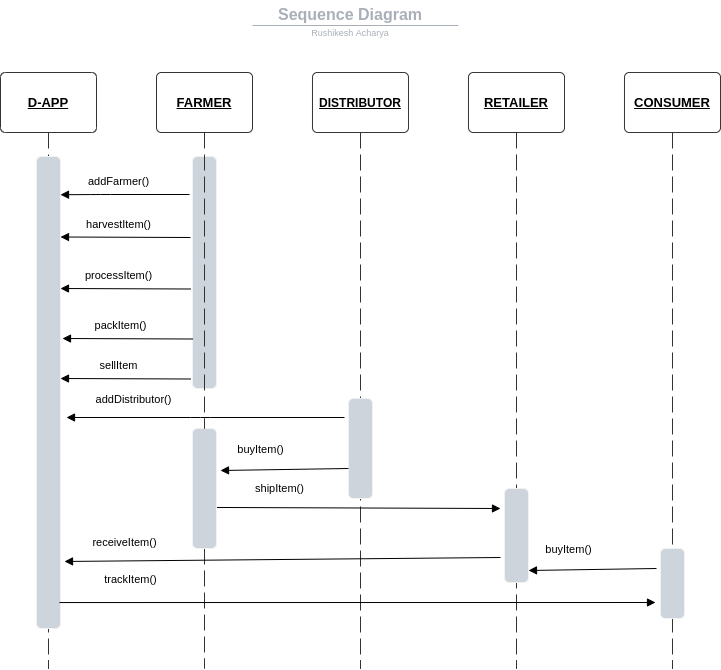

The diagram above was exported from draw.io. Its source (the exported page's mxGraphModel, read from the mxfile embedded in the PNG):
<mxGraphModel dx="870" dy="397" grid="1" gridSize="10" guides="1" tooltips="1" connect="1" arrows="1" fold="1" page="1" pageScale="1" pageWidth="850" pageHeight="1100" math="0" shadow="0">
  <root>
    <mxCell id="oZnkMU6dYvWDdWyjPZj6-0" />
    <mxCell id="oZnkMU6dYvWDdWyjPZj6-1" parent="oZnkMU6dYvWDdWyjPZj6-0" />
    <UserObject label="FARMER" lucidchartObjectId="NUUV0fJOfdES" id="oZnkMU6dYvWDdWyjPZj6-2">
      <mxCell style="html=1;whiteSpace=wrap;;fontSize=13;fontStyle=5;spacing=3;strokeColor=#333333;strokeOpacity=100;fillOpacity=100;rounded=1;absoluteArcSize=1;arcSize=9.6;fillColor=#ffffff;" parent="oZnkMU6dYvWDdWyjPZj6-1" vertex="1">
        <mxGeometry x="216" y="84" width="96" height="60" as="geometry" />
      </mxCell>
    </UserObject>
    <UserObject label="DISTRIBUTOR" lucidchartObjectId="5UUV5YMFlgQF" id="oZnkMU6dYvWDdWyjPZj6-3">
      <mxCell style="html=1;whiteSpace=wrap;;fontSize=12;fontStyle=5;spacing=3;strokeColor=#333333;strokeOpacity=100;fillOpacity=100;rounded=1;absoluteArcSize=1;arcSize=9.6;fillColor=#ffffff;" parent="oZnkMU6dYvWDdWyjPZj6-1" vertex="1">
        <mxGeometry x="372" y="84" width="96" height="60" as="geometry" />
      </mxCell>
    </UserObject>
    <UserObject label="RETAILER" lucidchartObjectId="aVUVQpnOGYI_" id="oZnkMU6dYvWDdWyjPZj6-4">
      <mxCell style="html=1;whiteSpace=wrap;;fontSize=13;fontStyle=5;spacing=3;strokeColor=#333333;strokeOpacity=100;fillOpacity=100;rounded=1;absoluteArcSize=1;arcSize=9.6;fillColor=#ffffff;" parent="oZnkMU6dYvWDdWyjPZj6-1" vertex="1">
        <mxGeometry x="528" y="84" width="96" height="60" as="geometry" />
      </mxCell>
    </UserObject>
    <UserObject label="CONSUMER" lucidchartObjectId="pVUVNI7u77js" id="oZnkMU6dYvWDdWyjPZj6-5">
      <mxCell style="html=1;whiteSpace=wrap;;fontSize=13;fontStyle=5;spacing=3;strokeColor=#333333;strokeOpacity=100;fillOpacity=100;rounded=1;absoluteArcSize=1;arcSize=9.6;fillColor=#ffffff;" parent="oZnkMU6dYvWDdWyjPZj6-1" vertex="1">
        <mxGeometry x="684" y="84" width="96" height="60" as="geometry" />
      </mxCell>
    </UserObject>
    <UserObject label="D-APP" lucidchartObjectId="wXUVA1oI8q.9" id="oZnkMU6dYvWDdWyjPZj6-6">
      <mxCell style="html=1;whiteSpace=wrap;;fontSize=13;fontStyle=5;spacing=3;strokeColor=#333333;strokeOpacity=100;fillOpacity=100;rounded=1;absoluteArcSize=1;arcSize=9.6;fillColor=#ffffff;" parent="oZnkMU6dYvWDdWyjPZj6-1" vertex="1">
        <mxGeometry x="60" y="84" width="96" height="60" as="geometry" />
      </mxCell>
    </UserObject>
    <UserObject label="Sequence Diagram" placeholders="1" lucidchartObjectId="e0UVRCw.h1L4" id="oZnkMU6dYvWDdWyjPZj6-7">
      <mxCell style="html=1;whiteSpace=wrap;;fontSize=16;fontColor=#a9afb8;fontStyle=1;align=center;spacingLeft=5.628;spacingRight=9.38;spacingTop=2.68;spacing=2;strokeOpacity=0;fillOpacity=0;rounded=1;absoluteArcSize=1;arcSize=9.6;fillColor=#ffffff;" parent="oZnkMU6dYvWDdWyjPZj6-1" vertex="1">
        <mxGeometry x="156" y="12" width="512" height="25" as="geometry" />
      </mxCell>
    </UserObject>
    <UserObject label="" lucidchartObjectId="e0UVzzgJU6_M" id="oZnkMU6dYvWDdWyjPZj6-8">
      <mxCell style="html=1;jettySize=18;fontSize=11;strokeColor=#a9afb8;strokeOpacity=100;rounded=0;startArrow=none;;endArrow=none;;exitX=0.31764567537183397;exitY=0.9673824779331766;exitPerimeter=1;entryX=0.6932120835440715;entryY=0.9673824779331774;entryPerimeter=1;" parent="oZnkMU6dYvWDdWyjPZj6-1" source="oZnkMU6dYvWDdWyjPZj6-7" target="oZnkMU6dYvWDdWyjPZj6-7" edge="1">
        <mxGeometry width="100" height="100" relative="1" as="geometry">
          <Array as="points" />
        </mxGeometry>
      </mxCell>
    </UserObject>
    <UserObject label="Rushikesh Acharya" placeholders="1" lucidchartObjectId="e0UVXvZhV2Fn" id="oZnkMU6dYvWDdWyjPZj6-9">
      <mxCell style="html=1;whiteSpace=wrap;;fontSize=9;fontColor=#a9afb8;align=center;spacingLeft=5.628;spacingRight=9.38;spacingTop=2.68;spacing=2;strokeOpacity=0;fillOpacity=0;rounded=1;absoluteArcSize=1;arcSize=9.6;fillColor=#ffffff;" parent="oZnkMU6dYvWDdWyjPZj6-1" vertex="1">
        <mxGeometry x="156" y="37" width="512" height="11" as="geometry" />
      </mxCell>
    </UserObject>
    <UserObject label="" lucidchartObjectId="W0UV9-_VwRd1" id="oZnkMU6dYvWDdWyjPZj6-10">
      <mxCell style="html=1;jettySize=18;fontSize=11;strokeColor=#333333;strokeOpacity=100;dashed=1;dashPattern=16 6;rounded=0;startArrow=none;;endArrow=none;;exitX=0.5000000000000003;exitY=1.005;exitPerimeter=1;" parent="oZnkMU6dYvWDdWyjPZj6-1" source="oZnkMU6dYvWDdWyjPZj6-6" edge="1">
        <mxGeometry width="100" height="100" relative="1" as="geometry">
          <Array as="points" />
          <mxPoint x="108" y="680" as="targetPoint" />
        </mxGeometry>
      </mxCell>
    </UserObject>
    <UserObject label="" lucidchartObjectId="-0UVaHOjO.mM" id="oZnkMU6dYvWDdWyjPZj6-11">
      <mxCell style="html=1;whiteSpace=wrap;;fontSize=11;spacing=0;strokeColor=#f2f2f2;strokeOpacity=100;fillOpacity=100;rounded=1;absoluteArcSize=1;arcSize=9.6;fillColor=#ced4db;" parent="oZnkMU6dYvWDdWyjPZj6-1" vertex="1">
        <mxGeometry x="96" y="168" width="24" height="472" as="geometry" />
      </mxCell>
    </UserObject>
    <UserObject label="" lucidchartObjectId="o1UVVlEM81wb" id="oZnkMU6dYvWDdWyjPZj6-12">
      <mxCell style="html=1;jettySize=18;fontSize=11;strokeColor=#333333;strokeOpacity=100;dashed=1;dashPattern=16 6;rounded=0;startArrow=none;;endArrow=none;;exitX=0.5000000000000007;exitY=1.005;exitPerimeter=1;" parent="oZnkMU6dYvWDdWyjPZj6-1" source="oZnkMU6dYvWDdWyjPZj6-39" edge="1">
        <mxGeometry width="100" height="100" relative="1" as="geometry">
          <Array as="points" />
          <mxPoint x="264" y="680" as="targetPoint" />
        </mxGeometry>
      </mxCell>
    </UserObject>
    <UserObject label="" lucidchartObjectId="C1UV6~qY9pYB" id="oZnkMU6dYvWDdWyjPZj6-13">
      <mxCell style="html=1;jettySize=18;fontSize=11;strokeColor=#333333;strokeOpacity=100;dashed=1;dashPattern=16 6;rounded=0;startArrow=none;;endArrow=none;;exitX=0.5000000000000007;exitY=1.005;exitPerimeter=1;" parent="oZnkMU6dYvWDdWyjPZj6-1" source="oZnkMU6dYvWDdWyjPZj6-3" edge="1">
        <mxGeometry width="100" height="100" relative="1" as="geometry">
          <Array as="points" />
          <mxPoint x="420" y="680" as="targetPoint" />
        </mxGeometry>
      </mxCell>
    </UserObject>
    <UserObject label="" lucidchartObjectId="L1UV~7KrlYMy" id="oZnkMU6dYvWDdWyjPZj6-14">
      <mxCell style="html=1;jettySize=18;fontSize=11;strokeColor=#333333;strokeOpacity=100;dashed=1;dashPattern=16 6;rounded=0;startArrow=none;;endArrow=none;;exitX=0.5;exitY=1.005;exitPerimeter=1;" parent="oZnkMU6dYvWDdWyjPZj6-1" source="oZnkMU6dYvWDdWyjPZj6-4" edge="1">
        <mxGeometry width="100" height="100" relative="1" as="geometry">
          <Array as="points" />
          <mxPoint x="576" y="680" as="targetPoint" />
        </mxGeometry>
      </mxCell>
    </UserObject>
    <UserObject label="" lucidchartObjectId="51UVTU38J_vE" id="oZnkMU6dYvWDdWyjPZj6-15">
      <mxCell style="html=1;jettySize=18;fontSize=11;strokeColor=#333333;strokeOpacity=100;dashed=1;dashPattern=16 6;rounded=0;startArrow=none;;endArrow=none;;exitX=0.5;exitY=1.005;exitPerimeter=1;" parent="oZnkMU6dYvWDdWyjPZj6-1" source="oZnkMU6dYvWDdWyjPZj6-5" edge="1">
        <mxGeometry width="100" height="100" relative="1" as="geometry">
          <Array as="points" />
          <mxPoint x="732" y="680" as="targetPoint" />
        </mxGeometry>
      </mxCell>
    </UserObject>
    <UserObject label="" lucidchartObjectId="c2UVRrxlB55y" id="oZnkMU6dYvWDdWyjPZj6-16">
      <mxCell style="html=1;whiteSpace=wrap;;fontSize=11;spacing=0;strokeColor=#f2f2f2;strokeOpacity=100;fillOpacity=100;rounded=1;absoluteArcSize=1;arcSize=9.6;fillColor=#ced4db;" parent="oZnkMU6dYvWDdWyjPZj6-1" vertex="1">
        <mxGeometry x="252" y="168" width="24" height="232" as="geometry" />
      </mxCell>
    </UserObject>
    <UserObject label="" lucidchartObjectId="i2UVhGkwhRrH" id="oZnkMU6dYvWDdWyjPZj6-17">
      <mxCell style="html=1;whiteSpace=wrap;;fontSize=11;spacing=0;strokeColor=#f2f2f2;strokeOpacity=100;fillOpacity=100;rounded=1;absoluteArcSize=1;arcSize=9.6;fillColor=#ced4db;" parent="oZnkMU6dYvWDdWyjPZj6-1" vertex="1">
        <mxGeometry x="408" y="410" width="24" height="100" as="geometry" />
      </mxCell>
    </UserObject>
    <UserObject label="" lucidchartObjectId="t2UVjc3jp.Or" id="oZnkMU6dYvWDdWyjPZj6-18">
      <mxCell style="html=1;whiteSpace=wrap;;fontSize=11;spacing=0;strokeColor=#f2f2f2;strokeOpacity=100;fillOpacity=100;rounded=1;absoluteArcSize=1;arcSize=9.6;fillColor=#ced4db;" parent="oZnkMU6dYvWDdWyjPZj6-1" vertex="1">
        <mxGeometry x="564" y="500" width="24" height="94" as="geometry" />
      </mxCell>
    </UserObject>
    <UserObject label="" lucidchartObjectId="z2UVDuMpH_im" id="oZnkMU6dYvWDdWyjPZj6-19">
      <mxCell style="html=1;whiteSpace=wrap;;fontSize=11;spacing=0;strokeColor=#f2f2f2;strokeOpacity=100;fillOpacity=100;rounded=1;absoluteArcSize=1;arcSize=9.6;fillColor=#ced4db;" parent="oZnkMU6dYvWDdWyjPZj6-1" vertex="1">
        <mxGeometry x="720" y="560" width="24" height="70" as="geometry" />
      </mxCell>
    </UserObject>
    <mxCell id="oZnkMU6dYvWDdWyjPZj6-26" value="addFarmer()" style="html=1;verticalAlign=bottom;endArrow=block;entryX=1;entryY=0.081;entryDx=0;entryDy=0;entryPerimeter=0;" parent="oZnkMU6dYvWDdWyjPZj6-1" target="oZnkMU6dYvWDdWyjPZj6-11" edge="1">
      <mxGeometry x="0.102" y="-4" width="80" relative="1" as="geometry">
        <mxPoint x="249" y="206" as="sourcePoint" />
        <mxPoint x="124" y="210" as="targetPoint" />
        <Array as="points">
          <mxPoint x="160" y="206" />
        </Array>
        <mxPoint as="offset" />
      </mxGeometry>
    </mxCell>
    <mxCell id="oZnkMU6dYvWDdWyjPZj6-27" value="harvestItem()" style="html=1;verticalAlign=bottom;endArrow=block;entryX=1.167;entryY=0.089;entryDx=0;entryDy=0;entryPerimeter=0;" parent="oZnkMU6dYvWDdWyjPZj6-1" edge="1">
      <mxGeometry x="0.102" y="-4" width="80" relative="1" as="geometry">
        <mxPoint x="250" y="249" as="sourcePoint" />
        <mxPoint x="119.99800000000003" y="248.504" as="targetPoint" />
        <Array as="points" />
        <mxPoint as="offset" />
      </mxGeometry>
    </mxCell>
    <mxCell id="oZnkMU6dYvWDdWyjPZj6-30" value="processItem()" style="html=1;verticalAlign=bottom;endArrow=block;entryX=1.167;entryY=0.089;entryDx=0;entryDy=0;entryPerimeter=0;" parent="oZnkMU6dYvWDdWyjPZj6-1" edge="1">
      <mxGeometry x="0.102" y="-4" width="80" relative="1" as="geometry">
        <mxPoint x="250" y="300.5" as="sourcePoint" />
        <mxPoint x="119.99800000000005" y="300.004" as="targetPoint" />
        <Array as="points" />
        <mxPoint as="offset" />
      </mxGeometry>
    </mxCell>
    <mxCell id="oZnkMU6dYvWDdWyjPZj6-32" value="packItem()" style="html=1;verticalAlign=bottom;endArrow=block;entryX=1.167;entryY=0.089;entryDx=0;entryDy=0;entryPerimeter=0;" parent="oZnkMU6dYvWDdWyjPZj6-1" edge="1">
      <mxGeometry x="0.102" y="-4" width="80" relative="1" as="geometry">
        <mxPoint x="252" y="350.5" as="sourcePoint" />
        <mxPoint x="121.99800000000005" y="350.004" as="targetPoint" />
        <Array as="points" />
        <mxPoint as="offset" />
      </mxGeometry>
    </mxCell>
    <mxCell id="oZnkMU6dYvWDdWyjPZj6-33" value="sellItem" style="html=1;verticalAlign=bottom;endArrow=block;entryX=1.167;entryY=0.089;entryDx=0;entryDy=0;entryPerimeter=0;" parent="oZnkMU6dYvWDdWyjPZj6-1" edge="1">
      <mxGeometry x="0.102" y="-4" width="80" relative="1" as="geometry">
        <mxPoint x="250" y="390.5" as="sourcePoint" />
        <mxPoint x="119.99800000000005" y="390.004" as="targetPoint" />
        <Array as="points" />
        <mxPoint as="offset" />
      </mxGeometry>
    </mxCell>
    <mxCell id="oZnkMU6dYvWDdWyjPZj6-35" style="edgeStyle=none;orthogonalLoop=1;jettySize=auto;html=1;exitX=0.5;exitY=1;exitDx=0;exitDy=0;endArrow=block;" parent="oZnkMU6dYvWDdWyjPZj6-1" source="oZnkMU6dYvWDdWyjPZj6-16" target="oZnkMU6dYvWDdWyjPZj6-16" edge="1">
      <mxGeometry relative="1" as="geometry" />
    </mxCell>
    <mxCell id="oZnkMU6dYvWDdWyjPZj6-36" style="edgeStyle=none;orthogonalLoop=1;jettySize=auto;html=1;exitX=0.5;exitY=1;exitDx=0;exitDy=0;endArrow=block;" parent="oZnkMU6dYvWDdWyjPZj6-1" source="oZnkMU6dYvWDdWyjPZj6-16" target="oZnkMU6dYvWDdWyjPZj6-16" edge="1">
      <mxGeometry relative="1" as="geometry" />
    </mxCell>
    <mxCell id="oZnkMU6dYvWDdWyjPZj6-37" value="&lt;span style=&quot;color: rgba(0 , 0 , 0 , 0) ; font-family: monospace ; font-size: 0px&quot;&gt;%3CmxGraphModel%3E%3Croot%3E%3CmxCell%20id%3D%220%22%2F%3E%3CmxCell%20id%3D%221%22%20parent%3D%220%22%2F%3E%3CmxCell%20id%3D%222%22%20value%3D%22shipItem()%22%20style%3D%22html%3D1%3BverticalAlign%3Dbottom%3BendArrow%3Dblock%3BentryX%3D1.167%3BentryY%3D0.089%3BentryDx%3D0%3BentryDy%3D0%3BentryPerimeter%3D0%3B%22%20edge%3D%221%22%20parent%3D%221%22%3E%3CmxGeometry%20x%3D%220.102%22%20y%3D%22-4%22%20width%3D%2280%22%20relative%3D%221%22%20as%3D%22geometry%22%3E%3CmxPoint%20x%3D%22250%22%20y%3D%22480.5%22%20as%3D%22sourcePoint%22%2F%3E%3CmxPoint%20x%3D%22119.99800000000005%22%20y%3D%22480.004%22%20as%3D%22targetPoint%22%2F%3E%3CArray%20as%3D%22points%22%2F%3E%3CmxPoint%20as%3D%22offset%22%2F%3E%3C%2FmxGeometry%3E%3C%2FmxCell%3E%3C%2Froot%3E%3C%2FmxGraphModel%3E&lt;/span&gt;" style="text;html=1;align=center;verticalAlign=middle;resizable=0;points=[];autosize=1;" parent="oZnkMU6dYvWDdWyjPZj6-1" vertex="1">
      <mxGeometry x="317" y="313" width="20" height="20" as="geometry" />
    </mxCell>
    <mxCell id="oZnkMU6dYvWDdWyjPZj6-38" value="addDistributor()" style="html=1;verticalAlign=bottom;endArrow=block;" parent="oZnkMU6dYvWDdWyjPZj6-1" edge="1">
      <mxGeometry x="0.5171" y="-9" width="80" relative="1" as="geometry">
        <mxPoint x="404" y="429" as="sourcePoint" />
        <mxPoint x="126" y="429" as="targetPoint" />
        <Array as="points">
          <mxPoint x="260" y="429" />
        </Array>
        <mxPoint as="offset" />
      </mxGeometry>
    </mxCell>
    <mxCell id="4llfxssvH-Z4E9JeTnsz-0" value="buyItem()" style="html=1;verticalAlign=bottom;endArrow=block;exitX=-0.042;exitY=0.608;exitDx=0;exitDy=0;exitPerimeter=0;" edge="1" parent="oZnkMU6dYvWDdWyjPZj6-1">
      <mxGeometry x="0.3722" y="-11" width="80" relative="1" as="geometry">
        <mxPoint x="408.00199999999995" y="479.99800000000005" as="sourcePoint" />
        <mxPoint x="280" y="482" as="targetPoint" />
        <Array as="points" />
        <mxPoint as="offset" />
      </mxGeometry>
    </mxCell>
    <mxCell id="4llfxssvH-Z4E9JeTnsz-1" value="shipItem()" style="html=1;verticalAlign=bottom;endArrow=block;exitX=0.958;exitY=0.658;exitDx=0;exitDy=0;exitPerimeter=0;" edge="1" parent="oZnkMU6dYvWDdWyjPZj6-1" source="oZnkMU6dYvWDdWyjPZj6-39">
      <mxGeometry x="-0.5493" y="10" width="80" relative="1" as="geometry">
        <mxPoint x="408.00199999999995" y="519.998" as="sourcePoint" />
        <mxPoint x="560" y="520" as="targetPoint" />
        <Array as="points" />
        <mxPoint as="offset" />
      </mxGeometry>
    </mxCell>
    <mxCell id="4llfxssvH-Z4E9JeTnsz-5" value="receiveItem()" style="html=1;verticalAlign=bottom;endArrow=block;entryX=1.167;entryY=0.858;entryDx=0;entryDy=0;entryPerimeter=0;" edge="1" parent="oZnkMU6dYvWDdWyjPZj6-1" target="oZnkMU6dYvWDdWyjPZj6-11">
      <mxGeometry x="0.7233" y="-9" width="80" relative="1" as="geometry">
        <mxPoint x="560" y="569" as="sourcePoint" />
        <mxPoint x="556" y="570" as="targetPoint" />
        <Array as="points" />
        <mxPoint as="offset" />
      </mxGeometry>
    </mxCell>
    <mxCell id="4llfxssvH-Z4E9JeTnsz-7" style="edgeStyle=orthogonalEdgeStyle;rounded=0;orthogonalLoop=1;jettySize=auto;html=1;exitX=0.5;exitY=1;exitDx=0;exitDy=0;" edge="1" parent="oZnkMU6dYvWDdWyjPZj6-1" source="oZnkMU6dYvWDdWyjPZj6-39" target="oZnkMU6dYvWDdWyjPZj6-39">
      <mxGeometry relative="1" as="geometry" />
    </mxCell>
    <mxCell id="4llfxssvH-Z4E9JeTnsz-8" style="edgeStyle=orthogonalEdgeStyle;rounded=0;orthogonalLoop=1;jettySize=auto;html=1;exitX=0.5;exitY=1;exitDx=0;exitDy=0;" edge="1" parent="oZnkMU6dYvWDdWyjPZj6-1" source="oZnkMU6dYvWDdWyjPZj6-39" target="oZnkMU6dYvWDdWyjPZj6-39">
      <mxGeometry relative="1" as="geometry" />
    </mxCell>
    <UserObject label="" lucidchartObjectId="c2UVRrxlB55y" id="oZnkMU6dYvWDdWyjPZj6-39">
      <mxCell style="html=1;whiteSpace=wrap;;fontSize=11;spacing=0;strokeColor=#f2f2f2;strokeOpacity=100;fillOpacity=100;rounded=1;absoluteArcSize=1;arcSize=9.6;fillColor=#ced4db;" parent="oZnkMU6dYvWDdWyjPZj6-1" vertex="1">
        <mxGeometry x="252" y="440" width="24" height="120" as="geometry" />
      </mxCell>
    </UserObject>
    <UserObject label="" lucidchartObjectId="o1UVVlEM81wb" id="4llfxssvH-Z4E9JeTnsz-9">
      <mxCell style="html=1;jettySize=18;fontSize=11;strokeColor=#333333;strokeOpacity=100;dashed=1;dashPattern=16 6;rounded=0;startArrow=none;;endArrow=none;;exitX=0.5000000000000007;exitY=1.005;exitPerimeter=1;" edge="1" parent="oZnkMU6dYvWDdWyjPZj6-1" source="oZnkMU6dYvWDdWyjPZj6-2" target="oZnkMU6dYvWDdWyjPZj6-39">
        <mxGeometry width="100" height="100" relative="1" as="geometry">
          <Array as="points" />
          <mxPoint x="264" y="631" as="targetPoint" />
          <mxPoint x="264" y="144" as="sourcePoint" />
        </mxGeometry>
      </mxCell>
    </UserObject>
    <mxCell id="4llfxssvH-Z4E9JeTnsz-11" value="buyItem()" style="html=1;verticalAlign=bottom;endArrow=block;exitX=-0.042;exitY=0.608;exitDx=0;exitDy=0;exitPerimeter=0;" edge="1" parent="oZnkMU6dYvWDdWyjPZj6-1">
      <mxGeometry x="0.3722" y="-11" width="80" relative="1" as="geometry">
        <mxPoint x="716.002" y="579.998" as="sourcePoint" />
        <mxPoint x="588" y="582" as="targetPoint" />
        <Array as="points" />
        <mxPoint as="offset" />
      </mxGeometry>
    </mxCell>
    <mxCell id="4llfxssvH-Z4E9JeTnsz-16" value="trackItem()" style="html=1;verticalAlign=bottom;endArrow=block;exitX=0.958;exitY=0.945;exitDx=0;exitDy=0;exitPerimeter=0;" edge="1" parent="oZnkMU6dYvWDdWyjPZj6-1" source="oZnkMU6dYvWDdWyjPZj6-11">
      <mxGeometry x="-0.7615" y="14" width="80" relative="1" as="geometry">
        <mxPoint x="588" y="690" as="sourcePoint" />
        <mxPoint x="715" y="614" as="targetPoint" />
        <Array as="points" />
        <mxPoint as="offset" />
      </mxGeometry>
    </mxCell>
  </root>
</mxGraphModel>